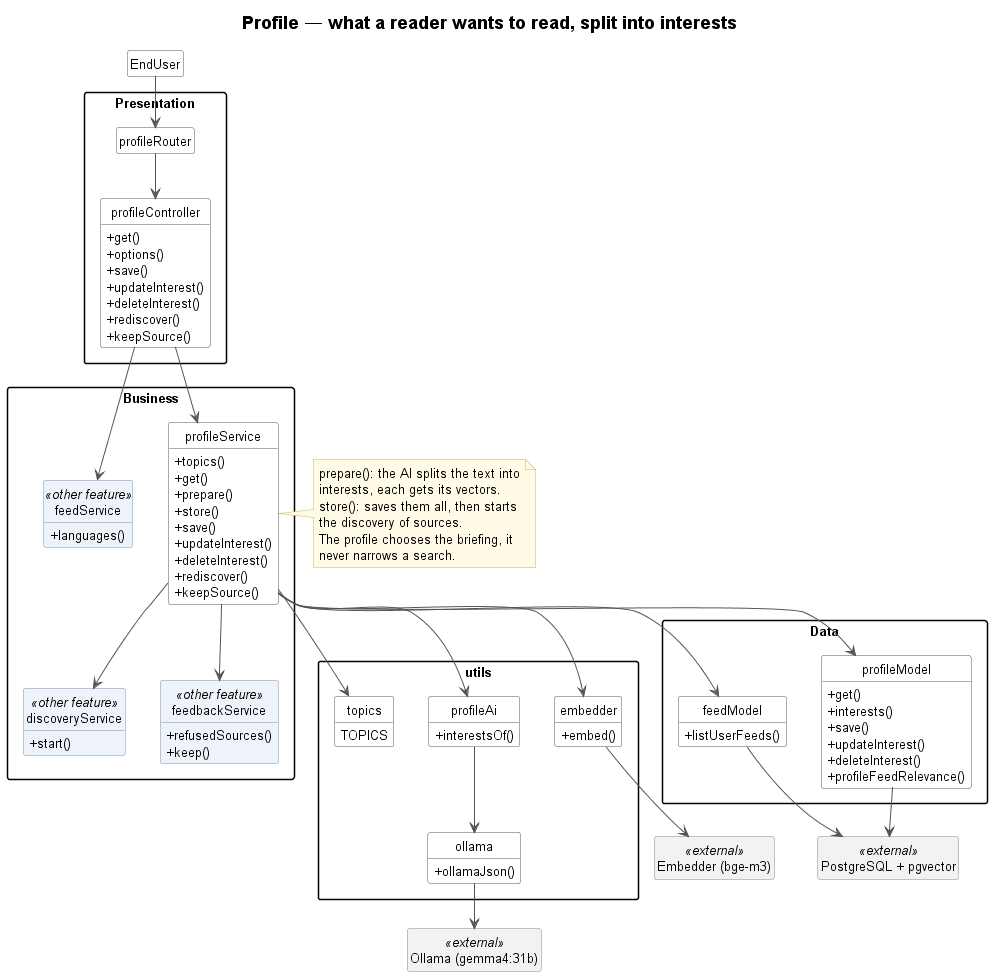

The diagram above was rendered by PlantUML. Its source (embedded in the PNG):
@startuml 06-profile
!include _style.iuml
title Profile — what a reader wants to read, split into interests

class EndUser
package "Presentation" {
    class profileRouter
    class profileController {
        + get()
        + options()
        + save()
        + updateInterest()
        + deleteInterest()
        + rediscover()
        + keepSource()
    }
}
package "Business" {
    class profileService {
        + topics()
        + get()
        + prepare()
        + store()
        + save()
        + updateInterest()
        + deleteInterest()
        + rediscover()
        + keepSource()
    }
    class feedService <<other feature>> {
        + languages()
    }
    class discoveryService <<other feature>> {
        + start()
    }
    class feedbackService <<other feature>> {
        + refusedSources()
        + keep()
    }
}
note right of profileService
    prepare(): the AI splits the text into
    interests, each gets its vectors.
    store(): saves them all, then starts
    the discovery of sources.
    The profile chooses the briefing, it
    never narrows a search.
end note
package "Data" {
    class profileModel {
        + get()
        + interests()
        + save()
        + updateInterest()
        + deleteInterest()
        + profileFeedRelevance()
    }
    class feedModel {
        + listUserFeeds()
    }
}
package "utils" {
    class profileAi {
        + interestsOf()
    }
    class embedder {
        + embed()
    }
    class topics {
        TOPICS
    }
    class ollama {
        + ollamaJson()
    }
}
class "Ollama (gemma4:31b)" as Ollama <<external>>
class "Embedder (bge-m3)" as Embedder <<external>>
class "PostgreSQL + pgvector" as PostgreSQL <<external>>

EndUser --> profileRouter
profileRouter --> profileController
profileController --> profileService
profileController --> feedService
profileService --> profileModel
profileService --> feedModel
profileService --> discoveryService
profileService --> feedbackService
profileService --> profileAi
profileService --> embedder
profileService --> topics
profileAi --> ollama
ollama --> Ollama
embedder --> Embedder
profileModel --> PostgreSQL
feedModel --> PostgreSQL
@enduml